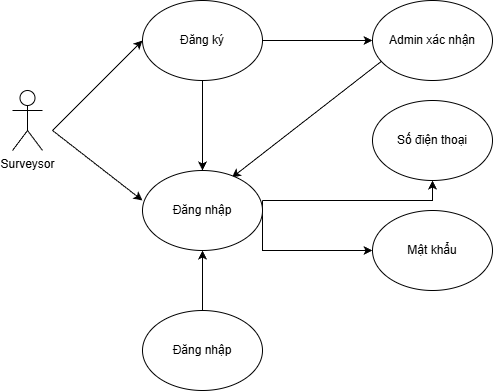

The diagram above was exported from draw.io. Its source (the exported page's mxGraphModel, read from the mxfile embedded in the PNG):
<mxGraphModel dx="1281" dy="561" grid="1" gridSize="10" guides="1" tooltips="1" connect="1" arrows="1" fold="1" page="1" pageScale="1" pageWidth="827" pageHeight="1169" math="0" shadow="0">
  <root>
    <mxCell id="0" />
    <mxCell id="1" parent="0" />
    <mxCell id="bhbKMUuXiCAa523IcvoT-1" parent="1" style="shape=umlActor;verticalLabelPosition=bottom;verticalAlign=top;html=1;outlineConnect=0;" value="Surveysor" vertex="1">
      <mxGeometry height="60" width="30" x="130" y="170" as="geometry" />
    </mxCell>
    <mxCell id="bhbKMUuXiCAa523IcvoT-7" edge="1" parent="1" style="edgeStyle=orthogonalEdgeStyle;rounded=0;orthogonalLoop=1;jettySize=auto;html=1;exitX=1;exitY=0.5;exitDx=0;exitDy=0;entryX=0;entryY=0.5;entryDx=0;entryDy=0;">
      <mxGeometry relative="1" as="geometry">
        <mxPoint x="380" y="120" as="sourcePoint" />
        <mxPoint x="490" y="120" as="targetPoint" />
      </mxGeometry>
    </mxCell>
    <mxCell id="bhbKMUuXiCAa523IcvoT-16" edge="1" parent="1" style="edgeStyle=orthogonalEdgeStyle;rounded=0;orthogonalLoop=1;jettySize=auto;html=1;exitX=1;exitY=0.5;exitDx=0;exitDy=0;">
      <mxGeometry relative="1" as="geometry">
        <Array as="points">
          <mxPoint x="550" y="280" />
        </Array>
        <mxPoint x="380" y="280" as="sourcePoint" />
        <mxPoint x="550" y="260" as="targetPoint" />
      </mxGeometry>
    </mxCell>
    <mxCell id="bhbKMUuXiCAa523IcvoT-17" edge="1" parent="1" style="edgeStyle=orthogonalEdgeStyle;rounded=0;orthogonalLoop=1;jettySize=auto;html=1;exitX=1;exitY=0.5;exitDx=0;exitDy=0;entryX=0;entryY=0.5;entryDx=0;entryDy=0;">
      <mxGeometry relative="1" as="geometry">
        <Array as="points">
          <mxPoint x="380" y="330" />
        </Array>
        <mxPoint x="380" y="280" as="sourcePoint" />
        <mxPoint x="490" y="330" as="targetPoint" />
      </mxGeometry>
    </mxCell>
    <mxCell id="bhbKMUuXiCAa523IcvoT-9" edge="1" parent="1" style="endArrow=classic;html=1;rounded=0;entryX=0;entryY=0.5;entryDx=0;entryDy=0;" value="">
      <mxGeometry height="50" relative="1" width="50" as="geometry">
        <mxPoint x="170" y="210" as="sourcePoint" />
        <mxPoint x="260" y="120" as="targetPoint" />
      </mxGeometry>
    </mxCell>
    <mxCell id="bhbKMUuXiCAa523IcvoT-10" edge="1" parent="1" style="endArrow=classic;html=1;rounded=0;entryX=0;entryY=0.5;entryDx=0;entryDy=0;" value="">
      <mxGeometry height="50" relative="1" width="50" as="geometry">
        <mxPoint x="170" y="210" as="sourcePoint" />
        <mxPoint x="260" y="280" as="targetPoint" />
      </mxGeometry>
    </mxCell>
    <mxCell id="bhbKMUuXiCAa523IcvoT-19" edge="1" parent="1" source="zzQK2AqDzONmX2zj4-mL-4" style="endArrow=classic;html=1;rounded=0;entryX=0.745;entryY=0.088;entryDx=0;entryDy=0;exitX=0.083;exitY=0.75;exitDx=0;exitDy=0;exitPerimeter=0;entryPerimeter=0;" target="zzQK2AqDzONmX2zj4-mL-5" value="">
      <mxGeometry height="50" relative="1" width="50" as="geometry">
        <mxPoint x="495.4000000000001" y="148.20000000000005" as="sourcePoint" />
        <mxPoint x="350" y="250" as="targetPoint" />
      </mxGeometry>
    </mxCell>
    <mxCell id="zzQK2AqDzONmX2zj4-mL-3" edge="1" parent="1" source="zzQK2AqDzONmX2zj4-mL-2" style="edgeStyle=orthogonalEdgeStyle;rounded=0;orthogonalLoop=1;jettySize=auto;html=1;" value="">
      <mxGeometry relative="1" as="geometry">
        <mxPoint x="320" y="250" as="targetPoint" />
      </mxGeometry>
    </mxCell>
    <mxCell id="zzQK2AqDzONmX2zj4-mL-2" parent="1" style="ellipse;whiteSpace=wrap;html=1;" value="Đăng ký" vertex="1">
      <mxGeometry height="80" width="120" x="260" y="80" as="geometry" />
    </mxCell>
    <mxCell id="zzQK2AqDzONmX2zj4-mL-4" parent="1" style="ellipse;whiteSpace=wrap;html=1;" value="Admin xác nhận" vertex="1">
      <mxGeometry height="80" width="120" x="490" y="80" as="geometry" />
    </mxCell>
    <mxCell id="zzQK2AqDzONmX2zj4-mL-5" parent="1" style="ellipse;whiteSpace=wrap;html=1;" value="Đăng nhập" vertex="1">
      <mxGeometry height="80" width="120" x="260" y="250" as="geometry" />
    </mxCell>
    <mxCell id="zzQK2AqDzONmX2zj4-mL-7" edge="1" parent="1" source="zzQK2AqDzONmX2zj4-mL-6" style="edgeStyle=orthogonalEdgeStyle;rounded=0;orthogonalLoop=1;jettySize=auto;html=1;entryX=0.5;entryY=1;entryDx=0;entryDy=0;" target="zzQK2AqDzONmX2zj4-mL-5">
      <mxGeometry relative="1" as="geometry" />
    </mxCell>
    <mxCell id="zzQK2AqDzONmX2zj4-mL-6" parent="1" style="ellipse;whiteSpace=wrap;html=1;" value="Đăng nhập" vertex="1">
      <mxGeometry height="80" width="120" x="260" y="390" as="geometry" />
    </mxCell>
    <mxCell id="zzQK2AqDzONmX2zj4-mL-8" parent="1" style="ellipse;whiteSpace=wrap;html=1;" value="Số điện thoại" vertex="1">
      <mxGeometry height="80" width="120" x="490" y="180" as="geometry" />
    </mxCell>
    <mxCell id="zzQK2AqDzONmX2zj4-mL-9" parent="1" style="ellipse;whiteSpace=wrap;html=1;" value="Mật khẩu" vertex="1">
      <mxGeometry height="80" width="120" x="490" y="290" as="geometry" />
    </mxCell>
  </root>
</mxGraphModel>